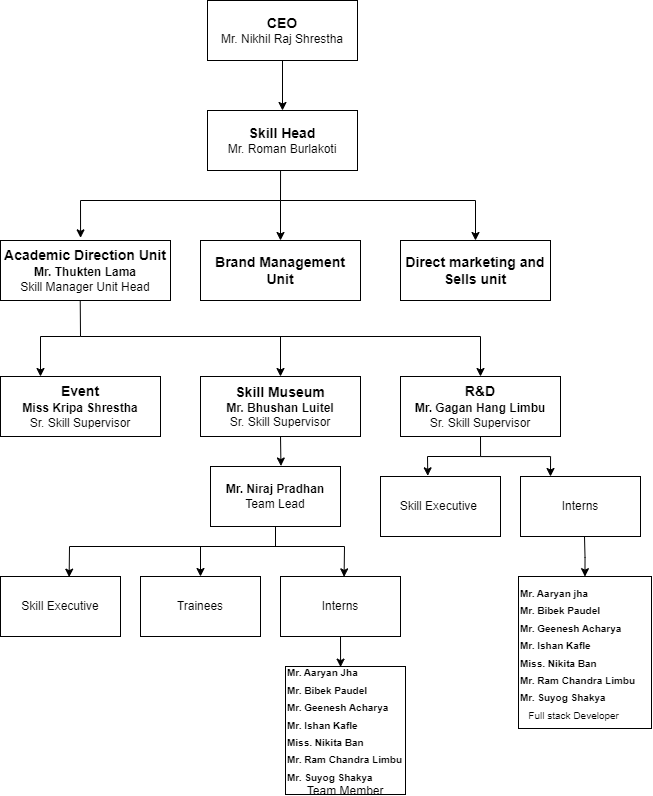

The diagram above was exported from draw.io. Its source (the exported page's mxGraphModel, read from the mxfile embedded in the PNG):
<mxGraphModel dx="1436" dy="779" grid="0" gridSize="10" guides="1" tooltips="1" connect="1" arrows="1" fold="1" page="1" pageScale="1" pageWidth="850" pageHeight="1100" math="0" shadow="0">
  <root>
    <mxCell id="0" />
    <mxCell id="1" parent="0" />
    <mxCell id="jP514ntNxA9mPA65l-o7-1" style="edgeStyle=orthogonalEdgeStyle;rounded=0;orthogonalLoop=1;jettySize=auto;html=1;exitX=0.5;exitY=1;exitDx=0;exitDy=0;entryX=0.5;entryY=0;entryDx=0;entryDy=0;" edge="1" parent="1" source="T77QbGxL-zDY3a0jPJ1X-1" target="T77QbGxL-zDY3a0jPJ1X-2">
      <mxGeometry relative="1" as="geometry" />
    </mxCell>
    <mxCell id="T77QbGxL-zDY3a0jPJ1X-1" value="&lt;b&gt;&lt;font style=&quot;font-size: 14px;&quot;&gt;CEO&lt;/font&gt;&lt;/b&gt;&lt;div&gt;Mr. Nikhil Raj Shrestha&lt;/div&gt;" style="rounded=0;whiteSpace=wrap;html=1;" parent="1" vertex="1">
      <mxGeometry x="290" y="80" width="150" height="60" as="geometry" />
    </mxCell>
    <mxCell id="T77QbGxL-zDY3a0jPJ1X-2" value="&lt;b&gt;&lt;font style=&quot;font-size: 14px;&quot;&gt;Skill Head&lt;/font&gt;&lt;/b&gt;&lt;div&gt;Mr. Roman Burlakoti&lt;/div&gt;" style="rounded=0;whiteSpace=wrap;html=1;" parent="1" vertex="1">
      <mxGeometry x="290" y="190" width="150" height="60" as="geometry" />
    </mxCell>
    <mxCell id="T77QbGxL-zDY3a0jPJ1X-3" value="&lt;b&gt;&lt;font style=&quot;font-size: 14px;&quot;&gt;Academic Direction Unit&lt;/font&gt;&lt;/b&gt;&lt;div&gt;&lt;b&gt;Mr. Thukten Lama&lt;/b&gt;&lt;span style=&quot;font-size: 14px;&quot;&gt;&lt;b&gt;&lt;br&gt;&lt;/b&gt;&lt;/span&gt;&lt;div&gt;Skill Manager Unit Head&lt;/div&gt;&lt;/div&gt;" style="rounded=0;whiteSpace=wrap;html=1;" parent="1" vertex="1">
      <mxGeometry x="83" y="320" width="170" height="60" as="geometry" />
    </mxCell>
    <mxCell id="T77QbGxL-zDY3a0jPJ1X-4" value="&lt;b&gt;&lt;font style=&quot;font-size: 14px;&quot;&gt;Brand Management Unit&lt;/font&gt;&lt;/b&gt;" style="rounded=0;whiteSpace=wrap;html=1;" parent="1" vertex="1">
      <mxGeometry x="283" y="320" width="160" height="60" as="geometry" />
    </mxCell>
    <mxCell id="T77QbGxL-zDY3a0jPJ1X-5" value="&lt;font style=&quot;font-size: 14px;&quot;&gt;&lt;b&gt;Direct marketing and Sells unit&lt;/b&gt;&lt;/font&gt;" style="rounded=0;whiteSpace=wrap;html=1;" parent="1" vertex="1">
      <mxGeometry x="483" y="320" width="150" height="60" as="geometry" />
    </mxCell>
    <mxCell id="T77QbGxL-zDY3a0jPJ1X-6" value="&lt;font style=&quot;font-size: 14px;&quot;&gt;&lt;b&gt;Event&lt;/b&gt;&lt;/font&gt;&lt;div&gt;&lt;b&gt;Miss Kripa Shrestha&lt;/b&gt;&lt;span style=&quot;font-size: 14px;&quot;&gt;&lt;b&gt;&lt;br&gt;&lt;/b&gt;&lt;/span&gt;&lt;div&gt;&lt;font style=&quot;font-size: 12px;&quot;&gt;Sr. Skill Supervisor&lt;/font&gt;&lt;/div&gt;&lt;/div&gt;" style="rounded=0;whiteSpace=wrap;html=1;" parent="1" vertex="1">
      <mxGeometry x="83" y="456" width="160" height="60" as="geometry" />
    </mxCell>
    <mxCell id="T77QbGxL-zDY3a0jPJ1X-33" style="edgeStyle=orthogonalEdgeStyle;rounded=0;orthogonalLoop=1;jettySize=auto;html=1;exitX=0.5;exitY=1;exitDx=0;exitDy=0;entryX=0.25;entryY=0;entryDx=0;entryDy=0;" parent="1" source="T77QbGxL-zDY3a0jPJ1X-7" target="T77QbGxL-zDY3a0jPJ1X-29" edge="1">
      <mxGeometry relative="1" as="geometry" />
    </mxCell>
    <mxCell id="T77QbGxL-zDY3a0jPJ1X-7" value="&lt;b&gt;&lt;font style=&quot;font-size: 14px;&quot;&gt;R&amp;amp;D&lt;/font&gt;&lt;/b&gt;&lt;div&gt;&lt;b&gt;Mr. Gagan Hang Limbu&lt;/b&gt;&lt;span style=&quot;font-size: 14px;&quot;&gt;&lt;b&gt;&lt;br&gt;&lt;/b&gt;&lt;/span&gt;&lt;div&gt;Sr. Skill Supervisor&lt;/div&gt;&lt;/div&gt;" style="rounded=0;whiteSpace=wrap;html=1;" parent="1" vertex="1">
      <mxGeometry x="483" y="456" width="160" height="60" as="geometry" />
    </mxCell>
    <mxCell id="T77QbGxL-zDY3a0jPJ1X-8" value="&lt;font style=&quot;font-size: 14px;&quot;&gt;&lt;b style=&quot;&quot;&gt;Skill Museum&lt;/b&gt;&lt;/font&gt;&lt;div&gt;&lt;font style=&quot;font-size: 12px;&quot;&gt;&lt;b&gt;Mr. Bhushan Luitel&lt;/b&gt;&lt;/font&gt;&lt;/div&gt;&lt;div&gt;&lt;font style=&quot;font-size: 12px;&quot;&gt;Sr. Skill Supervisor&lt;b&gt;&lt;br&gt;&lt;/b&gt;&lt;/font&gt;&lt;/div&gt;" style="rounded=0;whiteSpace=wrap;html=1;" parent="1" vertex="1">
      <mxGeometry x="283" y="456" width="160" height="60" as="geometry" />
    </mxCell>
    <mxCell id="T77QbGxL-zDY3a0jPJ1X-10" value="&lt;b&gt;Mr. Niraj Pradhan&lt;/b&gt;&lt;div&gt;Team Lead&lt;/div&gt;" style="rounded=0;whiteSpace=wrap;html=1;" parent="1" vertex="1">
      <mxGeometry x="293" y="546" width="130" height="60" as="geometry" />
    </mxCell>
    <mxCell id="T77QbGxL-zDY3a0jPJ1X-11" value="Skill Executive" style="rounded=0;whiteSpace=wrap;html=1;" parent="1" vertex="1">
      <mxGeometry x="83" y="656" width="120" height="60" as="geometry" />
    </mxCell>
    <mxCell id="T77QbGxL-zDY3a0jPJ1X-12" value="Interns" style="rounded=0;whiteSpace=wrap;html=1;" parent="1" vertex="1">
      <mxGeometry x="363" y="656" width="120" height="60" as="geometry" />
    </mxCell>
    <mxCell id="T77QbGxL-zDY3a0jPJ1X-13" value="Trainees" style="rounded=0;whiteSpace=wrap;html=1;" parent="1" vertex="1">
      <mxGeometry x="223" y="656" width="120" height="60" as="geometry" />
    </mxCell>
    <mxCell id="T77QbGxL-zDY3a0jPJ1X-14" value="&lt;sub&gt;&lt;b&gt;Mr. Aaryan Jha&lt;/b&gt;&lt;/sub&gt;&lt;div&gt;&lt;sub&gt;&lt;b&gt;Mr. Bibek Paudel&amp;nbsp;&lt;/b&gt;&lt;/sub&gt;&lt;div&gt;&lt;sub&gt;&lt;b&gt;Mr. Geenesh Acharya&lt;/b&gt;&lt;/sub&gt;&lt;/div&gt;&lt;div style=&quot;&quot;&gt;&lt;sub&gt;&lt;b&gt;Mr. Ishan Kafle&lt;/b&gt;&lt;/sub&gt;&lt;/div&gt;&lt;div style=&quot;&quot;&gt;&lt;sub&gt;&lt;b&gt;Miss. Nikita Ban&lt;/b&gt;&lt;/sub&gt;&lt;/div&gt;&lt;div style=&quot;&quot;&gt;&lt;sub&gt;&lt;b&gt;Mr. Ram Chandra Limbu&lt;/b&gt;&lt;/sub&gt;&lt;/div&gt;&lt;div style=&quot;&quot;&gt;&lt;sub&gt;&lt;b&gt;Mr. Suyog Shakya&lt;/b&gt;&lt;/sub&gt;&lt;/div&gt;&lt;/div&gt;&lt;div style=&quot;&quot;&gt;&amp;nbsp; &amp;nbsp; &amp;nbsp; Team Member&lt;/div&gt;" style="rounded=0;whiteSpace=wrap;html=1;align=left;" parent="1" vertex="1">
      <mxGeometry x="368" y="746" width="120" height="128" as="geometry" />
    </mxCell>
    <mxCell id="T77QbGxL-zDY3a0jPJ1X-17" value="" style="endArrow=classic;html=1;rounded=0;exitX=0.467;exitY=1;exitDx=0;exitDy=0;entryX=0.5;entryY=0;entryDx=0;entryDy=0;exitPerimeter=0;" parent="1" target="T77QbGxL-zDY3a0jPJ1X-5" edge="1">
      <mxGeometry width="50" height="50" relative="1" as="geometry">
        <mxPoint x="363.04999999999995" y="250" as="sourcePoint" />
        <mxPoint x="523" y="320" as="targetPoint" />
        <Array as="points">
          <mxPoint x="363" y="280" />
          <mxPoint x="558" y="280" />
        </Array>
      </mxGeometry>
    </mxCell>
    <mxCell id="T77QbGxL-zDY3a0jPJ1X-18" value="" style="endArrow=classic;html=1;rounded=0;entryX=0.471;entryY=-0.044;entryDx=0;entryDy=0;entryPerimeter=0;" parent="1" target="T77QbGxL-zDY3a0jPJ1X-3" edge="1">
      <mxGeometry width="50" height="50" relative="1" as="geometry">
        <mxPoint x="363" y="280" as="sourcePoint" />
        <mxPoint x="313" y="310" as="targetPoint" />
        <Array as="points">
          <mxPoint x="163" y="280" />
        </Array>
      </mxGeometry>
    </mxCell>
    <mxCell id="T77QbGxL-zDY3a0jPJ1X-19" value="" style="endArrow=classic;html=1;rounded=0;entryX=0.5;entryY=0;entryDx=0;entryDy=0;" parent="1" target="T77QbGxL-zDY3a0jPJ1X-4" edge="1">
      <mxGeometry width="50" height="50" relative="1" as="geometry">
        <mxPoint x="363" y="280" as="sourcePoint" />
        <mxPoint x="313" y="310" as="targetPoint" />
      </mxGeometry>
    </mxCell>
    <mxCell id="T77QbGxL-zDY3a0jPJ1X-20" value="" style="endArrow=classic;html=1;rounded=0;exitX=0.469;exitY=0.998;exitDx=0;exitDy=0;exitPerimeter=0;entryX=0.5;entryY=0;entryDx=0;entryDy=0;" parent="1" source="T77QbGxL-zDY3a0jPJ1X-3" target="T77QbGxL-zDY3a0jPJ1X-7" edge="1">
      <mxGeometry width="50" height="50" relative="1" as="geometry">
        <mxPoint x="162.9000000000001" y="398.81999999999994" as="sourcePoint" />
        <mxPoint x="303" y="386" as="targetPoint" />
        <Array as="points">
          <mxPoint x="163" y="416" />
          <mxPoint x="563" y="416" />
        </Array>
      </mxGeometry>
    </mxCell>
    <mxCell id="T77QbGxL-zDY3a0jPJ1X-21" value="" style="endArrow=classic;html=1;rounded=0;entryX=0.5;entryY=0;entryDx=0;entryDy=0;" parent="1" target="T77QbGxL-zDY3a0jPJ1X-8" edge="1">
      <mxGeometry width="50" height="50" relative="1" as="geometry">
        <mxPoint x="363" y="416" as="sourcePoint" />
        <mxPoint x="303" y="386" as="targetPoint" />
      </mxGeometry>
    </mxCell>
    <mxCell id="T77QbGxL-zDY3a0jPJ1X-22" value="" style="endArrow=classic;html=1;rounded=0;entryX=0.25;entryY=0;entryDx=0;entryDy=0;" parent="1" target="T77QbGxL-zDY3a0jPJ1X-6" edge="1">
      <mxGeometry width="50" height="50" relative="1" as="geometry">
        <mxPoint x="163" y="416" as="sourcePoint" />
        <mxPoint x="303" y="386" as="targetPoint" />
        <Array as="points">
          <mxPoint x="123" y="416" />
        </Array>
      </mxGeometry>
    </mxCell>
    <mxCell id="T77QbGxL-zDY3a0jPJ1X-23" value="" style="endArrow=classic;html=1;rounded=0;exitX=0.5;exitY=1;exitDx=0;exitDy=0;entryX=0.542;entryY=-0.008;entryDx=0;entryDy=0;entryPerimeter=0;" parent="1" source="T77QbGxL-zDY3a0jPJ1X-8" target="T77QbGxL-zDY3a0jPJ1X-10" edge="1">
      <mxGeometry width="50" height="50" relative="1" as="geometry">
        <mxPoint x="243" y="556" as="sourcePoint" />
        <mxPoint x="293" y="506" as="targetPoint" />
      </mxGeometry>
    </mxCell>
    <mxCell id="T77QbGxL-zDY3a0jPJ1X-24" value="" style="endArrow=classic;html=1;rounded=0;exitX=0.5;exitY=1;exitDx=0;exitDy=0;entryX=0.572;entryY=0.011;entryDx=0;entryDy=0;entryPerimeter=0;" parent="1" source="T77QbGxL-zDY3a0jPJ1X-10" target="T77QbGxL-zDY3a0jPJ1X-11" edge="1">
      <mxGeometry width="50" height="50" relative="1" as="geometry">
        <mxPoint x="343" y="696" as="sourcePoint" />
        <mxPoint x="393" y="646" as="targetPoint" />
        <Array as="points">
          <mxPoint x="358" y="626" />
          <mxPoint x="152" y="626" />
        </Array>
      </mxGeometry>
    </mxCell>
    <mxCell id="T77QbGxL-zDY3a0jPJ1X-25" value="" style="endArrow=classic;html=1;rounded=0;entryX=0.53;entryY=0.006;entryDx=0;entryDy=0;entryPerimeter=0;" parent="1" target="T77QbGxL-zDY3a0jPJ1X-12" edge="1">
      <mxGeometry width="50" height="50" relative="1" as="geometry">
        <mxPoint x="353" y="626" as="sourcePoint" />
        <mxPoint x="353" y="656" as="targetPoint" />
        <Array as="points">
          <mxPoint x="427" y="626" />
        </Array>
      </mxGeometry>
    </mxCell>
    <mxCell id="T77QbGxL-zDY3a0jPJ1X-26" value="" style="endArrow=classic;html=1;rounded=0;entryX=0.5;entryY=0;entryDx=0;entryDy=0;" parent="1" target="T77QbGxL-zDY3a0jPJ1X-13" edge="1">
      <mxGeometry width="50" height="50" relative="1" as="geometry">
        <mxPoint x="283" y="626" as="sourcePoint" />
        <mxPoint x="353" y="666" as="targetPoint" />
      </mxGeometry>
    </mxCell>
    <mxCell id="T77QbGxL-zDY3a0jPJ1X-27" value="" style="endArrow=classic;html=1;rounded=0;exitX=0.5;exitY=1;exitDx=0;exitDy=0;entryX=0.459;entryY=0.005;entryDx=0;entryDy=0;entryPerimeter=0;" parent="1" source="T77QbGxL-zDY3a0jPJ1X-12" target="T77QbGxL-zDY3a0jPJ1X-14" edge="1">
      <mxGeometry width="50" height="50" relative="1" as="geometry">
        <mxPoint x="333" y="756" as="sourcePoint" />
        <mxPoint x="383" y="706" as="targetPoint" />
      </mxGeometry>
    </mxCell>
    <mxCell id="T77QbGxL-zDY3a0jPJ1X-28" value="Skill Executive&amp;nbsp;" style="rounded=0;whiteSpace=wrap;html=1;" parent="1" vertex="1">
      <mxGeometry x="463" y="556" width="120" height="60" as="geometry" />
    </mxCell>
    <mxCell id="T77QbGxL-zDY3a0jPJ1X-29" value="Interns" style="rounded=0;whiteSpace=wrap;html=1;" parent="1" vertex="1">
      <mxGeometry x="603" y="556" width="120" height="60" as="geometry" />
    </mxCell>
    <mxCell id="T77QbGxL-zDY3a0jPJ1X-30" value="&lt;sub&gt;&lt;b&gt;Mr. Aaryan jha&lt;/b&gt;&lt;/sub&gt;&lt;div&gt;&lt;sub&gt;&lt;b&gt;Mr. Bibek Paudel&amp;nbsp;&lt;/b&gt;&lt;/sub&gt;&lt;div&gt;&lt;sub&gt;&lt;b&gt;Mr. Geenesh Acharya&lt;/b&gt;&lt;/sub&gt;&lt;/div&gt;&lt;div style=&quot;&quot;&gt;&lt;sub&gt;&lt;b&gt;Mr. Ishan Kafle&lt;/b&gt;&lt;/sub&gt;&lt;/div&gt;&lt;div style=&quot;&quot;&gt;&lt;sub&gt;&lt;b&gt;Miss. Nikita Ban&lt;/b&gt;&lt;/sub&gt;&lt;/div&gt;&lt;div style=&quot;&quot;&gt;&lt;sub&gt;&lt;b&gt;Mr. Ram Chandra Limbu&lt;/b&gt;&lt;/sub&gt;&lt;/div&gt;&lt;div style=&quot;&quot;&gt;&lt;sub&gt;&lt;b&gt;Mr. Suyog Shakya&lt;/b&gt;&lt;/sub&gt;&lt;/div&gt;&lt;/div&gt;&lt;div style=&quot;&quot;&gt;&lt;sub&gt;&amp;nbsp; &amp;nbsp;Full stack Developer&lt;/sub&gt;&lt;/div&gt;" style="rounded=0;whiteSpace=wrap;html=1;align=left;" parent="1" vertex="1">
      <mxGeometry x="601" y="656" width="133" height="152" as="geometry" />
    </mxCell>
    <mxCell id="T77QbGxL-zDY3a0jPJ1X-31" value="" style="endArrow=classic;html=1;rounded=0;entryX=0.394;entryY=-0.011;entryDx=0;entryDy=0;entryPerimeter=0;" parent="1" target="T77QbGxL-zDY3a0jPJ1X-28" edge="1">
      <mxGeometry width="50" height="50" relative="1" as="geometry">
        <mxPoint x="563" y="536" as="sourcePoint" />
        <mxPoint x="613" y="486" as="targetPoint" />
        <Array as="points">
          <mxPoint x="510" y="536" />
        </Array>
      </mxGeometry>
    </mxCell>
    <mxCell id="T77QbGxL-zDY3a0jPJ1X-34" style="edgeStyle=orthogonalEdgeStyle;rounded=0;orthogonalLoop=1;jettySize=auto;html=1;exitX=0.5;exitY=1;exitDx=0;exitDy=0;entryX=0.402;entryY=0.001;entryDx=0;entryDy=0;entryPerimeter=0;" parent="1" edge="1">
      <mxGeometry relative="1" as="geometry">
        <mxPoint x="667" y="615.9999999999999" as="sourcePoint" />
        <mxPoint x="667.4659999999999" y="656.1519999999999" as="targetPoint" />
      </mxGeometry>
    </mxCell>
  </root>
</mxGraphModel>